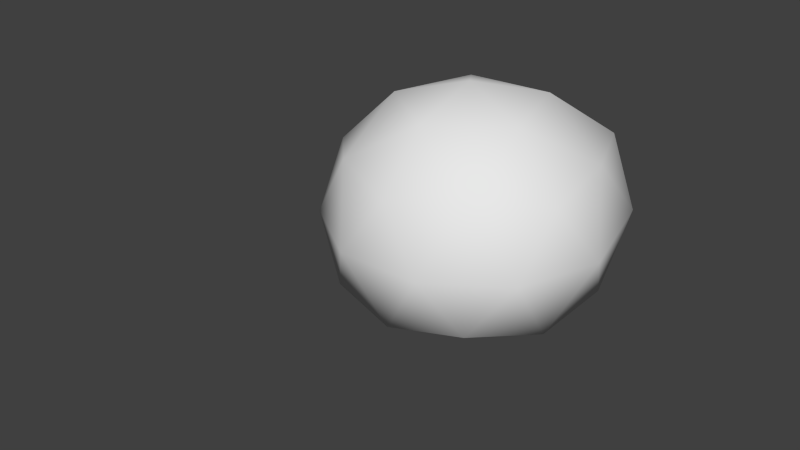 # Source: monster_slime.blend  (saved by Blender 2.69.0; exported with 4.5.12 LTS)
import bpy
from mathutils import Matrix  # noqa: F401  (used for matrix-valued properties, if any)

bpy.ops.wm.read_factory_settings(use_empty=True)
scene = bpy.context.scene
scene.name = 'Scene'

# ---- collections
col_collection_1 = bpy.data.collections.new('Collection 1'); scene.collection.children.link(col_collection_1)

# ---- world
world_world = bpy.data.worlds.new('World'); scene.world = world_world
world_world.color = (0.05088, 0.05088, 0.05088)
world_world.use_sun_shadow = False
world_world.sun_shadow_jitter_overblur = 0.0
world_world.cycles.sampling_method = 'MANUAL'
world_world.cycles.sample_map_resolution = 256

# ---- meshes
me_icosphere = bpy.data.meshes.new('Icosphere')
me_icosphere.from_pydata([(-0.9039, 0.000187, -0.06837), (-0.161, -0.5395, 0.05103), (-1.161, -0.8936, 0.05103), (-2.095, 0.0, 0.05104), (-1.228, 0.8936, 0.05103), (-0.161, 0.5396, 0.05103), (-0.6082, -0.8926, 0.9171), (-1.689, -0.5391, 0.9171), (-1.91, 0.5391, 0.9171), (-0.6082, 0.8927, 0.9171), (0.0, 0.0, 0.9171), (-0.8846, 0.0, 1.47), (-0.4593, -0.3195, -0.05523), (-0.6217, -0.8475, -0.02127), (-1.049, -0.5232, -0.0377), (-0.4593, 0.3195, -0.05523), (-0.03396, 0.0, -0.02126), (-1.648, -0.5126, -0.02127), (-1.561, 1.056e-05, -0.05523), (-1.847, 0.5126, -0.02127), (-1.098, 0.5232, -0.05523), (-0.6217, 0.8476, -0.02127), (0.06645, 0.3127, 0.4753), (0.06645, -0.3127, 0.4753), (-0.2968, -0.8458, 0.4753), (-0.8846, -1.064, 0.4753), (-1.484, -0.8458, 0.4753), (-2.105, -0.3127, 0.4753), (-2.313, 0.3127, 0.4753), (-1.716, 0.8459, 0.4753), (-0.8937, 1.064, 0.4753), (-0.2968, 0.8459, 0.4753), (-0.1964, -0.5119, 0.9956), (-1.147, -0.8461, 0.9956), (-2.006, 0.0, 0.9956), (-1.204, 0.8462, 0.9956), (-0.1964, 0.5119, 0.9956), (-0.3589, 0.0, 1.321), (-0.7222, -0.512, 1.321), (-1.326, -0.3128, 1.321), (-1.378, 0.3128, 1.321), (-0.7222, 0.512, 1.321)], [], [(0, 12, 14), (1, 12, 16), (0, 14, 18), (0, 18, 20), (0, 20, 15), (1, 16, 23), (2, 13, 25), (3, 17, 27), (4, 19, 29), (5, 21, 31), (1, 23, 24), (2, 25, 26), (3, 27, 28), (4, 29, 30), (5, 31, 22), (6, 32, 38), (7, 33, 39), (8, 34, 40), (9, 35, 41), (10, 36, 37), (14, 13, 2), (14, 12, 13), (12, 1, 13), (16, 15, 5), (16, 12, 15), (12, 0, 15), (18, 17, 3), (18, 14, 17), (14, 2, 17), (20, 19, 4), (20, 18, 19), (18, 3, 19), (15, 21, 5), (15, 20, 21), (20, 4, 21), (23, 22, 10), (23, 16, 22), (16, 5, 22), (25, 24, 6), (25, 13, 24), (13, 1, 24), (27, 26, 7), (27, 17, 26), (17, 2, 26), (29, 28, 8), (29, 19, 28), (19, 3, 28), (31, 30, 9), (31, 21, 30), (21, 4, 30), (24, 32, 6), (24, 23, 32), (23, 10, 32), (26, 33, 7), (26, 25, 33), (25, 6, 33), (28, 34, 8), (28, 27, 34), (27, 7, 34), (30, 35, 9), (30, 29, 35), (29, 8, 35), (22, 36, 10), (22, 31, 36), (31, 9, 36), (38, 37, 11), (38, 32, 37), (32, 10, 37), (39, 38, 11), (39, 33, 38), (33, 6, 38), (40, 39, 11), (40, 34, 39), (34, 7, 39), (41, 40, 11), (41, 35, 40), (35, 8, 40), (37, 41, 11), (37, 36, 41), (36, 9, 41)])
me_icosphere.polygons.foreach_set('use_smooth', [True] * 80)
_uv = me_icosphere.uv_layers.new(name='UVMap')
_uv.uv.foreach_set('vector', [0.8138, 0.5816, 0.923, 0.5876, 0.8458, 0.6855, 0.9999, 0.5927, 0.923, 0.5876, 0.9606, 0.488, 0.8138, 0.5816, 0.8458, 0.6855, 0.7032, 0.6521, 0.8138, 0.5816, 0.7032, 0.6521, 0.7251, 0.5143, 0.8138, 0.5816, 0.7251, 0.5143, 0.8544, 0.4801, 0.1919, 0.4178, 0.319, 0.4083, 0.2508, 0.508, 0.1312, 0.3159, 0.0001449, 0.2805, 0.1147, 0.1841, 0.424, 0.4072, 0.2611, 0.3952, 0.3759, 0.3113, 0.7168, 0.3246, 0.5626, 0.408, 0.5881, 0.2821, 0.4399, 0.449, 0.5654, 0.4713, 0.4745, 0.557, 0.1919, 0.4178, 0.2508, 0.508, 0.1315, 0.5139, 0.1312, 0.3159, 0.1147, 0.1841, 0.2368, 0.26, 0.424, 0.4072, 0.3759, 0.3113, 0.472, 0.3134, 0.7168, 0.3246, 0.5881, 0.2821, 0.7434, 0.1886, 0.4399, 0.449, 0.4745, 0.557, 0.3604, 0.5218, 0.08811, 0.6197, 0.2023, 0.6061, 0.1629, 0.7256, 0.3332, 0.2124, 0.2462, 0.1362, 0.3694, 0.114, 0.5075, 0.2348, 0.4283, 0.2332, 0.4844, 0.1232, 0.7027, 0.05389, 0.6043, 0.1471, 0.5692, 0.0001449, 0.2963, 0.5891, 0.3831, 0.6288, 0.2845, 0.683, 0.8458, 0.6855, 0.9528, 0.6941, 0.8672, 0.7621, 0.8458, 0.6855, 0.923, 0.5876, 0.9528, 0.6941, 0.923, 0.5876, 0.9999, 0.5927, 0.9528, 0.6941, 0.9606, 0.488, 0.8544, 0.4801, 0.8821, 0.4083, 0.9606, 0.488, 0.923, 0.5876, 0.8544, 0.4801, 0.923, 0.5876, 0.8138, 0.5816, 0.8544, 0.4801, 0.7032, 0.6521, 0.7434, 0.7481, 0.6117, 0.7108, 0.7032, 0.6521, 0.8458, 0.6855, 0.7434, 0.7481, 0.8458, 0.6855, 0.8672, 0.7621, 0.7434, 0.7481, 0.7251, 0.5143, 0.5998, 0.5966, 0.6612, 0.4641, 0.7251, 0.5143, 0.7032, 0.6521, 0.5998, 0.5966, 0.7032, 0.6521, 0.6117, 0.7108, 0.5998, 0.5966, 0.8544, 0.4801, 0.7703, 0.4083, 0.8821, 0.4083, 0.8544, 0.4801, 0.7251, 0.5143, 0.7703, 0.4083, 0.7251, 0.5143, 0.6612, 0.4641, 0.7703, 0.4083, 0.2508, 0.508, 0.3604, 0.5218, 0.2963, 0.5891, 0.2508, 0.508, 0.319, 0.4083, 0.3604, 0.5218, 0.319, 0.4083, 0.4399, 0.449, 0.3604, 0.5218, 0.0001449, 0.5299, 0.1315, 0.5139, 0.08811, 0.6197, 0.0001449, 0.5299, 0.06476, 0.4083, 0.1315, 0.5139, 0.06476, 0.4083, 0.1919, 0.4178, 0.1315, 0.5139, 0.3759, 0.3113, 0.2368, 0.26, 0.3332, 0.2124, 0.3759, 0.3113, 0.2611, 0.3952, 0.2368, 0.26, 0.2611, 0.3952, 0.1312, 0.3159, 0.2368, 0.26, 0.5881, 0.2821, 0.472, 0.3134, 0.5075, 0.2348, 0.5881, 0.2821, 0.5626, 0.408, 0.472, 0.3134, 0.5626, 0.408, 0.424, 0.4072, 0.472, 0.3134, 0.4745, 0.557, 0.5995, 0.6057, 0.4904, 0.6703, 0.4745, 0.557, 0.5654, 0.4713, 0.5995, 0.6057, 0.8599, 0.2802, 0.7168, 0.3246, 0.7434, 0.1886, 0.1315, 0.5139, 0.2023, 0.6061, 0.08811, 0.6197, 0.1315, 0.5139, 0.2508, 0.508, 0.2023, 0.6061, 0.2508, 0.508, 0.2963, 0.5891, 0.2023, 0.6061, 0.2368, 0.26, 0.2462, 0.1362, 0.3332, 0.2124, 0.2368, 0.26, 0.1147, 0.1841, 0.2462, 0.1362, 0.1147, 0.1841, 0.156, 0.05288, 0.2462, 0.1362, 0.472, 0.3134, 0.4283, 0.2332, 0.5075, 0.2348, 0.472, 0.3134, 0.3759, 0.3113, 0.4283, 0.2332, 0.3759, 0.3113, 0.3332, 0.2124, 0.4283, 0.2332, 0.7434, 0.1886, 0.6043, 0.1471, 0.7027, 0.05389, 0.7434, 0.1886, 0.5881, 0.2821, 0.6043, 0.1471, 0.5881, 0.2821, 0.5075, 0.2348, 0.6043, 0.1471, 0.3604, 0.5218, 0.3831, 0.6288, 0.2963, 0.5891, 0.3604, 0.5218, 0.4745, 0.557, 0.3831, 0.6288, 0.4745, 0.557, 0.4904, 0.6703, 0.3831, 0.6288, 0.1629, 0.7256, 0.2845, 0.683, 0.2705, 0.7939, 0.1629, 0.7256, 0.2023, 0.6061, 0.2845, 0.683, 0.2023, 0.6061, 0.2963, 0.5891, 0.2845, 0.683, 0.3694, 0.114, 0.288, 0.0001457, 0.4284, 0.005461, 0.3694, 0.114, 0.2462, 0.1362, 0.288, 0.0001457, 0.2462, 0.1362, 0.156, 0.05288, 0.288, 0.0001457, 0.4844, 0.1232, 0.3694, 0.114, 0.4284, 0.005461, 0.4844, 0.1232, 0.4283, 0.2332, 0.3694, 0.114, 0.4283, 0.2332, 0.3332, 0.2124, 0.3694, 0.114, 0.5692, 0.0001449, 0.4844, 0.1232, 0.4284, 0.005461, 0.5692, 0.0001449, 0.6043, 0.1471, 0.4844, 0.1232, 0.6043, 0.1471, 0.5075, 0.2348, 0.4844, 0.1232, 0.2845, 0.683, 0.3917, 0.7544, 0.2705, 0.7939, 0.2845, 0.683, 0.3831, 0.6288, 0.3917, 0.7544, 0.3831, 0.6288, 0.4904, 0.6703, 0.3917, 0.7544])
me_icosphere.use_remesh_preserve_volume = False
me_icosphere.use_remesh_preserve_attributes = False
me_icosphere.use_mirror_vertex_groups = False
me_icosphere.update()
arm_armature_001 = bpy.data.armatures.new('Armature.001')  # bones are not reproduced

# ---- objects
ob_armature = bpy.data.objects.new('Armature', arm_armature_001)
ob_icosphere = bpy.data.objects.new('Icosphere', me_icosphere)

# ---- transforms, parenting, visibility, modifiers, constraints
ob_armature.location = (0.0, 0.0, 0.0)
ob_armature.lineart.crease_threshold = 0.0
ob_icosphere.parent = ob_armature
ob_icosphere.location = (-0.1242, -1.296, 0.05463)
ob_icosphere.rotation_euler = (1.947e-07, -7.55e-08, -1.571)
ob_icosphere.scale = (0.5849, 0.5849, 0.5849)
ob_icosphere.lineart.crease_threshold = 0.0
_vg = ob_icosphere.vertex_groups.new(name='Bone')
for _i, _w in zip([0, 1, 2, 3, 4, 5, 6, 7, 8, 9, 10, 11, 12, 13, 14, 15, 16, 17, 18, 19, 20, 21, 22, 23, 24, 25, 26, 27, 28, 29, 30, 31, 32, 33, 34, 35, 36, 37, 38, 39, 40, 41], [0.8892, 0.9445, 0.8512, 0.1372, 0.8553, 0.989, 0.933, 0.7469, 0.4485, 0.9665, 0.9676, 0.9255, 0.9385, 0.9149, 0.8363, 0.9748, 0.9665, 0.6368, 0.2672, 0.04279, 0.9197, 0.972, 0.9949, 0.96, 0.9442, 0.9052, 0.8057, 0.3186, 0.1434, 0.2198, 0.9397, 0.9899, 0.9483, 0.8871, 0.5194, 0.849, 0.9851, 0.9505, 0.9331, 0.8647, 0.8357, 0.9473]): _vg.add([_i], _w, 'REPLACE')
_vg = ob_icosphere.vertex_groups.new(name='Bone.001')
for _i, _w in zip([0, 1, 2, 3, 4, 6, 7, 8, 9, 10, 11, 12, 13, 14, 15, 16, 17, 18, 19, 20, 21, 23, 24, 25, 26, 27, 28, 29, 30, 32, 33, 34, 35, 37, 38, 39, 40, 41], [0.1108, 0.05549, 0.1488, 0.8628, 0.1447, 0.067, 0.2531, 0.5515, 0.01694, 0.01474, 0.07445, 0.06153, 0.0851, 0.1637, 0.0004522, 0.01698, 0.3632, 0.7328, 0.9536, 0.08029, 0.006064, 0.02995, 0.05579, 0.09476, 0.1943, 0.6814, 0.8566, 0.7802, 0.06031, 0.05166, 0.1129, 0.4806, 0.151, 0.04897, 0.06691, 0.1353, 0.1643, 0.05266]): _vg.add([_i], _w, 'REPLACE')
_m = ob_icosphere.modifiers.new('Armature', 'ARMATURE')
_m = ob_icosphere.modifiers.new('Armature.001', 'ARMATURE')
_m.object = ob_armature

# ---- collection membership
col_collection_1.objects.link(ob_armature)
col_collection_1.objects.link(ob_icosphere)

# ---- scene / render settings (as saved in the file)
scene.frame_start = 1; scene.frame_end = 20; scene.frame_set(12)
scene.render.engine = 'BLENDER_EEVEE_NEXT'
scene.render.image_settings.color_mode = 'RGB'
scene.render.image_settings.compression = 90
scene.render.resolution_percentage = 50
scene.render.dither_intensity = 0.0
scene.render.bake_margin = 2
scene.cycles.use_denoising = False
scene.cycles.samples = 10
scene.cycles.sampling_pattern = 'TABULATED_SOBOL'
scene.cycles.light_sampling_threshold = 0.0
scene.cycles.use_adaptive_sampling = False
scene.cycles.use_light_tree = False
scene.cycles.blur_glossy = 0.0
scene.cycles.volume_bounces = 1
scene.cycles.pixel_filter_type = 'GAUSSIAN'
scene.cycles.sample_clamp_indirect = 0.0
scene.view_settings.view_transform = 'Standard'
bpy.context.view_layer.update()

# ---- added for rendering (the .blend has no active camera and no usable light): camera, sun
cam_auto = bpy.data.cameras.new('AutoCamera')
cam_auto.lens = 50.0
cam_auto.sensor_width = 36.0
cam_auto.clip_end = 1000.0
ob_auto_camera = bpy.data.objects.new('AutoCamera', cam_auto)
scene.collection.objects.link(ob_auto_camera)
ob_auto_camera.location = (2.2615, -4.06104, 2.365)
ob_auto_camera.rotation_euler = (1.09748, -7.21219e-08, 0.694738)
scene.camera = ob_auto_camera
light_auto_sun = bpy.data.lights.new('AutoSun', 'SUN')
light_auto_sun.energy = 3.0
light_auto_sun.angle = 0.0523599
ob_auto_sun = bpy.data.objects.new('AutoSun', light_auto_sun)
scene.collection.objects.link(ob_auto_sun)
ob_auto_sun.rotation_euler = (0.872665, 0.174533, 0.523599)
bpy.context.view_layer.update()
